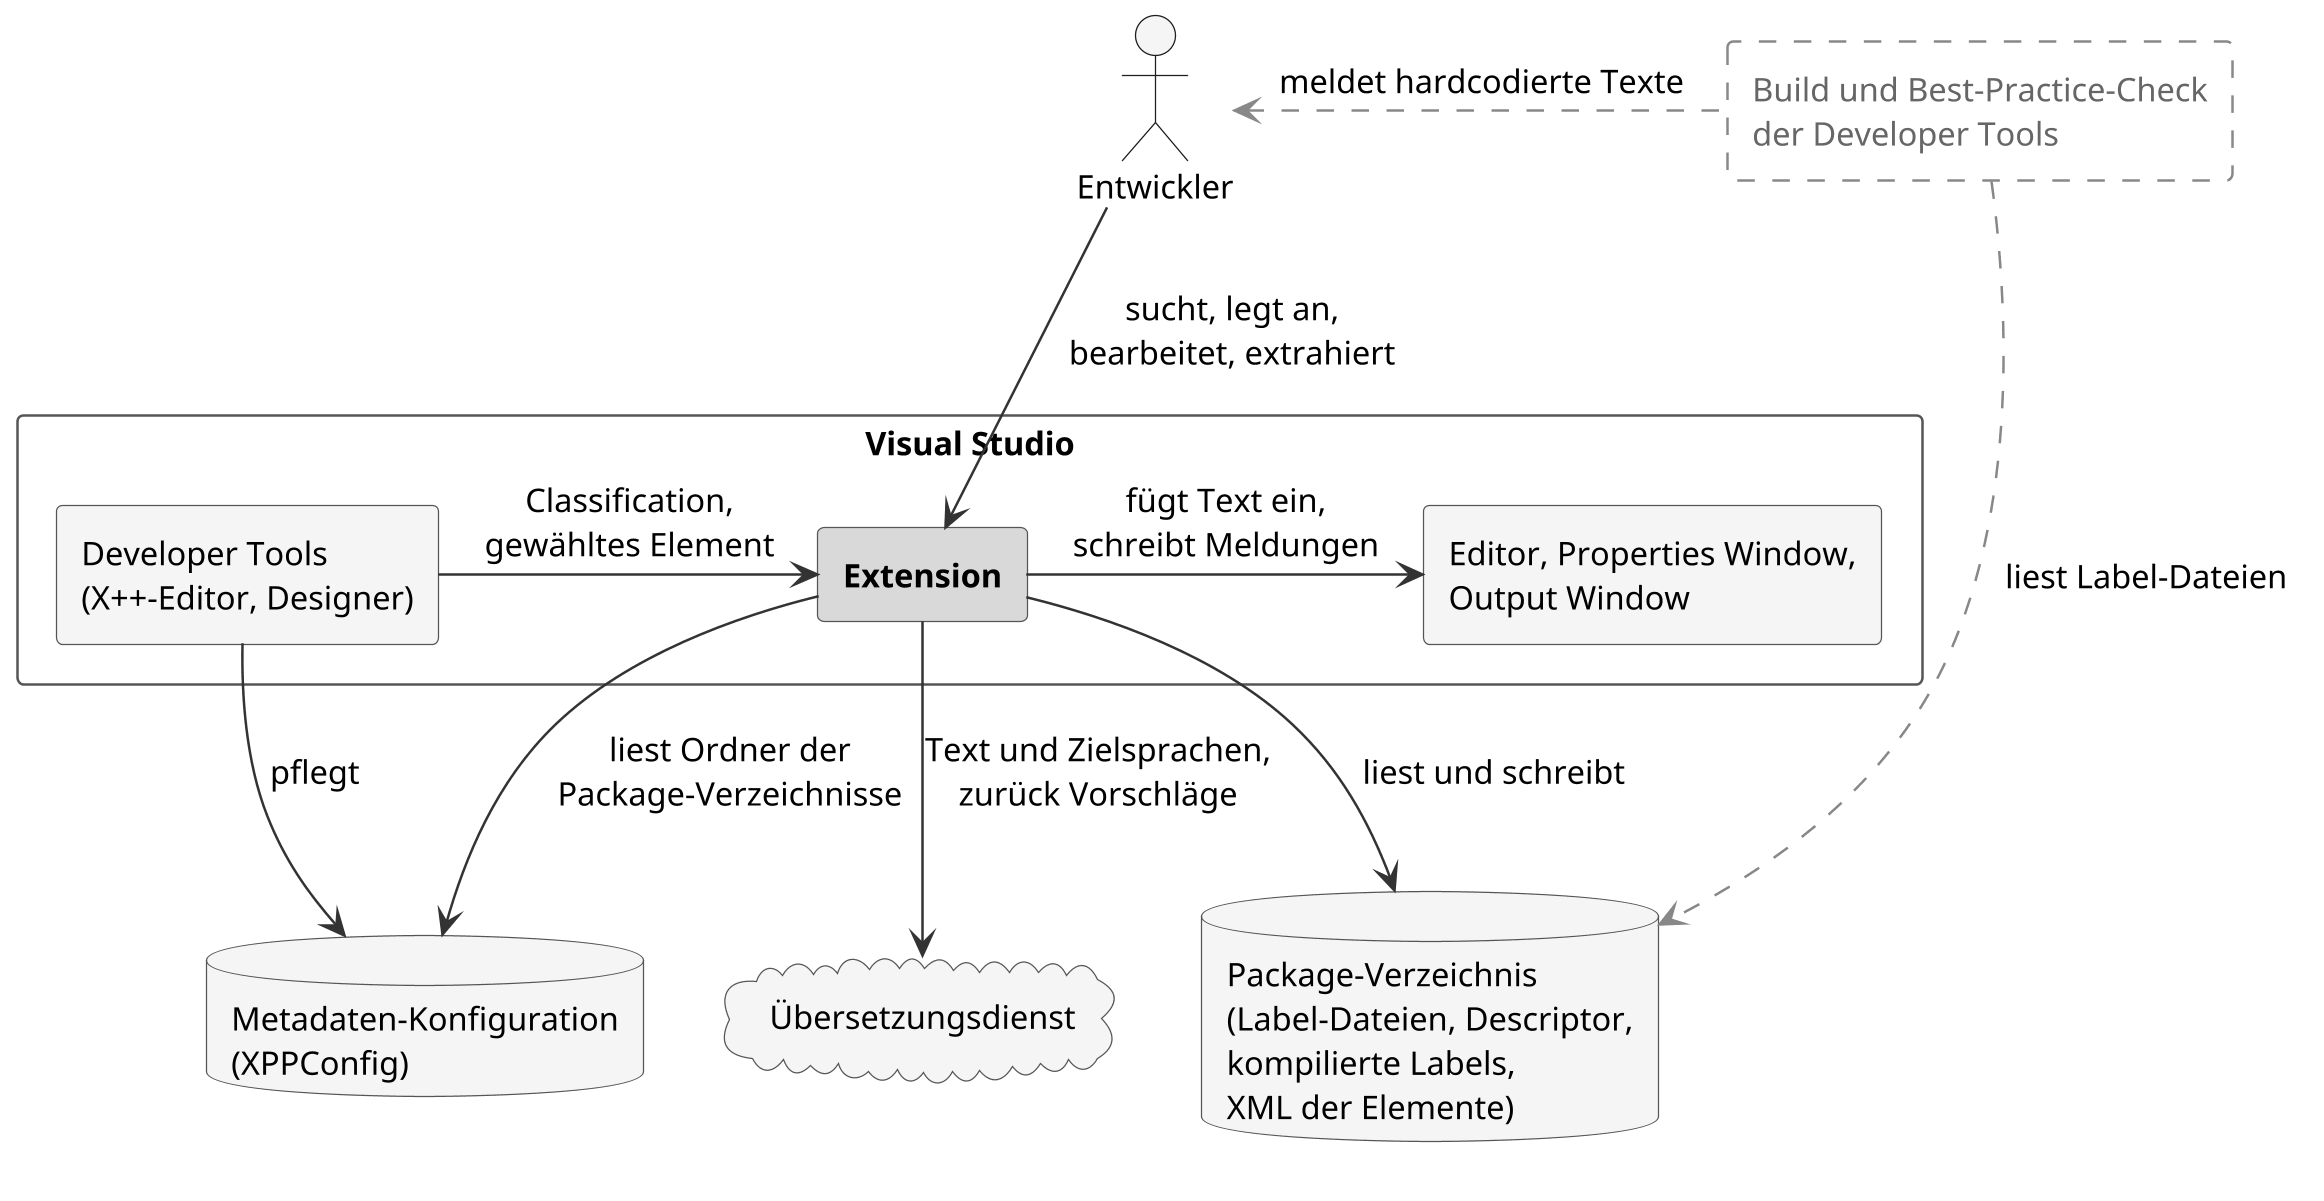

The diagram above was rendered by PlantUML. Its source (embedded in the PNG):
@startuml
' Kontext der Extension: Benutzer, Host und Nachbarsysteme.
' Visual Studio als Rahmen, Ablagen und Dienst darunter, der Build
' ausserhalb der Systemgrenze gestrichelt.
' Rendern: plantuml -tpng -charset UTF-8 Kontextdiagramm.puml
' Höhere Auflösung, damit das Bild im PDF scharf bleibt.
skinparam dpi 240

skinparam defaultFontSize 13
skinparam shadowing false
skinparam ArrowColor #333333
skinparam rectangle {
  BackgroundColor #F5F5F5
  BorderColor #555555
}
skinparam database {
  BackgroundColor #F5F5F5
  BorderColor #555555
}
skinparam cloud {
  BackgroundColor #F5F5F5
  BorderColor #555555
}

actor "Entwickler" as DEV
rectangle "Build und Best-Practice-Check\nder Developer Tools" as BUILD #FFFFFF;line:888888;line.dashed;text:666666

rectangle "Visual Studio" as VSF #FFFFFF {
  rectangle "Developer Tools\n(X++-Editor, Designer)" as DT
  rectangle "**Extension**" as EXT #D9D9D9
  rectangle "Editor, Properties Window,\nOutput Window" as VS
}

database "Metadaten-Konfiguration\n(XPPConfig)" as CFG
cloud "Übersetzungsdienst" as SVC
database "Package-Verzeichnis\n(Label-Dateien, Descriptor,\nkompilierte Labels,\nXML der Elemente)" as PKG

' Reihenfolge innerhalb der Zeilen festlegen
DEV -[hidden]right- BUILD
CFG -[hidden]right- SVC
SVC -[hidden]right- PKG

DEV --> EXT : sucht, legt an,\nbearbeitet, extrahiert
DT -right-> EXT : Classification,\ngewähltes Element
EXT -right-> VS : fügt Text ein,\nschreibt Meldungen
DT --> CFG : pflegt
EXT --> CFG : liest Ordner der\nPackage-Verzeichnisse
EXT --> SVC : Text und Zielsprachen,\nzurück Vorschläge
EXT --> PKG : liest und schreibt
BUILD ..> PKG #888888 : liest Label-Dateien
BUILD .left.> DEV #888888 : meldet hardcodierte Texte
@enduml